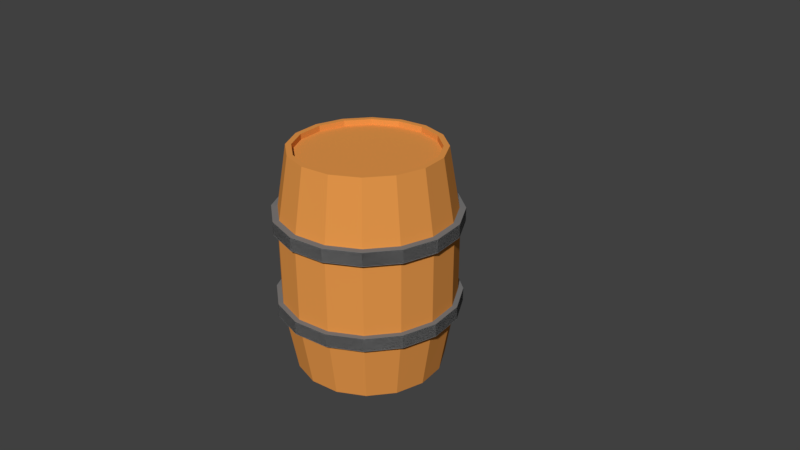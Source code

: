 # Source: barrel_tutorial.blend  (saved by Blender 2.79.0; exported with 4.5.12 LTS)
import bpy
from mathutils import Matrix  # noqa: F401  (used for matrix-valued properties, if any)

bpy.ops.wm.read_factory_settings(use_empty=True)
scene = bpy.context.scene
scene.name = 'Scene'

# ---- collections
col_collection_1 = bpy.data.collections.new('Collection 1'); scene.collection.children.link(col_collection_1)

# ---- materials (node trees are filled in below, after node groups)
mat_wood = bpy.data.materials.new('Wood')
mat_wood.alpha_threshold = 0.0
mat_wood.use_transparent_shadow = False
mat_wood.diffuse_color = (0.8, 0.3145, 0.07068, 1.0)
mat_wood.roughness = 0.5
mat_metal = bpy.data.materials.new('Metal')
mat_metal.alpha_threshold = 0.0
mat_metal.use_transparent_shadow = False
mat_metal.diffuse_color = (0.196, 0.196, 0.196, 1.0)
mat_metal.roughness = 0.5

# ---- material node trees

# ---- world
world_world = bpy.data.worlds.new('World'); scene.world = world_world
world_world.color = (0.05088, 0.05088, 0.05088)
world_world.use_sun_shadow = False
world_world.sun_shadow_jitter_overblur = 0.0
world_world.cycles.sampling_method = 'MANUAL'

# ---- cameras
cam_camera = bpy.data.cameras.new('Camera')
cam_camera.clip_end = 100.0
cam_camera.lens = 35.0
cam_camera.sensor_width = 32.0
cam_camera.sensor_height = 18.0
cam_camera.ortho_scale = 7.314
cam_camera.dof.focus_distance = 0.0
cam_camera.dof.aperture_fstop = 128.0

# ---- meshes
me_cylinder = bpy.data.meshes.new('Cylinder')
me_cylinder.from_pydata([(0.0, 1.0, 1.496), (0.3827, 0.9239, 1.496), (0.7071, 0.7071, 1.496), (0.9239, 0.3827, 1.496), (1.0, -4.371e-08, 1.496), (0.9239, -0.3827, 1.496), (0.7071, -0.7071, 1.496), (0.3827, -0.9239, 1.496), (1.51e-07, -1.0, 1.496), (-0.3827, -0.9239, 1.496), (-0.7071, -0.7071, 1.496), (-0.9239, -0.3827, 1.496), (-1.0, 1.192e-08, 1.496), (-0.9239, 0.3827, 1.496), (-0.7071, 0.7071, 1.496), (-0.3827, 0.9239, 1.496), (0.0, 1.158, 0.5774), (0.443, 1.069, 0.5774), (0.8185, 0.8185, 0.5774), (1.069, 0.443, 0.5774), (1.158, -5.06e-08, 0.5774), (1.069, -0.443, 0.5774), (0.8185, -0.8185, 0.5774), (0.443, -1.069, 0.5774), (1.748e-07, -1.158, 0.5774), (-0.443, -1.069, 0.5774), (-0.8185, -0.8185, 0.5774), (-1.069, -0.443, 0.5774), (-1.158, 1.38e-08, 0.5774), (-1.069, 0.443, 0.5774), (-0.8185, 0.8185, 0.5774), (-0.443, 1.069, 0.5774), (0.0, 0.9245, 1.496), (0.3538, 0.8541, 1.496), (0.6537, 0.6537, 1.496), (0.8541, 0.3538, 1.496), (0.9245, -4.041e-08, 1.496), (0.8541, -0.3538, 1.496), (0.6537, -0.6537, 1.496), (0.3538, -0.8541, 1.496), (1.396e-07, -0.9245, 1.496), (-0.3538, -0.8541, 1.496), (-0.6537, -0.6537, 1.496), (-0.8541, -0.3538, 1.496), (-0.9245, 1.102e-08, 1.496), (-0.8541, 0.3538, 1.496), (-0.6537, 0.6537, 1.496), (-0.3538, 0.8541, 1.496), (0.0, 0.9245, 1.42), (0.3538, 0.8541, 1.42), (0.6537, 0.6537, 1.42), (0.8541, 0.3538, 1.42), (0.9245, -4.041e-08, 1.42), (0.8541, -0.3538, 1.42), (0.6537, -0.6537, 1.42), (0.3538, -0.8541, 1.42), (1.396e-07, -0.9245, 1.42), (-0.3538, -0.8541, 1.42), (-0.6537, -0.6537, 1.42), (-0.8541, -0.3538, 1.42), (-0.9245, 1.102e-08, 1.42), (-0.8541, 0.3538, 1.42), (-0.6537, 0.6537, 1.42), (-0.3538, 0.8541, 1.42), (0.0, 1.223, -0.6672), (0.0, 1.223, -0.4892), (0.4682, 1.13, -0.6672), (0.4682, 1.13, -0.4892), (0.8651, 0.8651, -0.6672), (0.8651, 0.8651, -0.4892), (1.13, 0.4682, -0.6672), (1.13, 0.4682, -0.4892), (1.223, -5.348e-08, -0.6672), (1.223, -5.348e-08, -0.4892), (1.13, -0.4682, -0.6672), (1.13, -0.4682, -0.4892), (0.8651, -0.8651, -0.6672), (0.8651, -0.8651, -0.4892), (0.4682, -1.13, -0.6672), (0.4682, -1.13, -0.4892), (1.847e-07, -1.223, -0.6672), (1.847e-07, -1.223, -0.4892), (-0.4682, -1.13, -0.6672), (-0.4682, -1.13, -0.4892), (-0.8651, -0.8651, -0.6672), (-0.8651, -0.8651, -0.4892), (-1.13, -0.4682, -0.6672), (-1.13, -0.4682, -0.4892), (-1.223, 1.459e-08, -0.6672), (-1.223, 1.459e-08, -0.4892), (-1.13, 0.4682, -0.6672), (-1.13, 0.4682, -0.4892), (-0.8651, 0.8651, -0.6672), (-0.8651, 0.8651, -0.4892), (-0.4682, 1.13, -0.6672), (-0.4682, 1.13, -0.4892), (0.0, 1.223, 0.4948), (0.0, 1.223, 0.6728), (0.4682, 1.13, 0.4948), (0.4682, 1.13, 0.6728), (0.8651, 0.8651, 0.4948), (0.8651, 0.8651, 0.6728), (1.13, 0.4682, 0.4948), (1.13, 0.4682, 0.6728), (1.223, -5.348e-08, 0.4948), (1.223, -5.348e-08, 0.6728), (1.13, -0.4682, 0.4948), (1.13, -0.4682, 0.6728), (0.8651, -0.8651, 0.4948), (0.8651, -0.8651, 0.6728), (0.4682, -1.13, 0.4948), (0.4682, -1.13, 0.6728), (1.847e-07, -1.223, 0.4948), (1.847e-07, -1.223, 0.6728), (-0.4682, -1.13, 0.4948), (-0.4682, -1.13, 0.6728), (-0.8651, -0.8651, 0.4948), (-0.8651, -0.8651, 0.6728), (-1.13, -0.4682, 0.4948), (-1.13, -0.4682, 0.6728), (-1.223, 1.459e-08, 0.4948), (-1.223, 1.459e-08, 0.6728), (-1.13, 0.4682, 0.4948), (-1.13, 0.4682, 0.6728), (-0.8651, 0.8651, 0.4948), (-0.8651, 0.8651, 0.6728), (-0.4682, 1.13, 0.4948), (-0.4682, 1.13, 0.6728), (0.0, 1.0, -1.496), (0.3827, 0.9239, -1.496), (0.7071, 0.7071, -1.496), (0.9239, 0.3827, -1.496), (1.0, -4.371e-08, -1.496), (0.9239, -0.3827, -1.496), (0.7071, -0.7071, -1.496), (0.3827, -0.9239, -1.496), (1.51e-07, -1.0, -1.496), (-0.3827, -0.9239, -1.496), (-0.7071, -0.7071, -1.496), (-0.9239, -0.3827, -1.496), (-1.0, 1.192e-08, -1.496), (-0.9239, 0.3827, -1.496), (-0.7071, 0.7071, -1.496), (-0.3827, 0.9239, -1.496), (0.0, 1.158, -0.5774), (0.443, 1.069, -0.5774), (0.8185, 0.8185, -0.5774), (1.069, 0.443, -0.5774), (1.158, -5.06e-08, -0.5774), (1.069, -0.443, -0.5774), (0.8185, -0.8185, -0.5774), (0.443, -1.069, -0.5774), (1.748e-07, -1.158, -0.5774), (-0.443, -1.069, -0.5774), (-0.8185, -0.8185, -0.5774), (-1.069, -0.443, -0.5774), (-1.158, 1.38e-08, -0.5774), (-1.069, 0.443, -0.5774), (-0.8185, 0.8185, -0.5774), (-0.443, 1.069, -0.5774), (0.0, 1.158, 0.0), (0.443, 1.069, 0.0), (0.8185, 0.8185, 0.0), (1.069, 0.443, 0.0), (1.158, -5.06e-08, 0.0), (1.069, -0.443, 0.0), (0.8185, -0.8185, 0.0), (0.443, -1.069, 0.0), (1.748e-07, -1.158, 0.0), (-0.443, -1.069, 0.0), (-0.8185, -0.8185, 0.0), (-1.069, -0.443, 0.0), (-1.158, 1.38e-08, 0.0), (-1.069, 0.443, 0.0), (-0.8185, 0.8185, 0.0), (-0.443, 1.069, 0.0), (0.0, 0.9245, -1.496), (0.3538, 0.8541, -1.496), (0.6537, 0.6537, -1.496), (0.8541, 0.3538, -1.496), (0.9245, -4.041e-08, -1.496), (0.8541, -0.3538, -1.496), (0.6537, -0.6537, -1.496), (0.3538, -0.8541, -1.496), (1.396e-07, -0.9245, -1.496), (-0.3538, -0.8541, -1.496), (-0.6537, -0.6537, -1.496), (-0.8541, -0.3538, -1.496), (-0.9245, 1.102e-08, -1.496), (-0.8541, 0.3538, -1.496), (-0.6537, 0.6537, -1.496), (-0.3538, 0.8541, -1.496), (0.0, 0.9245, -1.42), (0.3538, 0.8541, -1.42), (0.6537, 0.6537, -1.42), (0.8541, 0.3538, -1.42), (0.9245, -4.041e-08, -1.42), (0.8541, -0.3538, -1.42), (0.6537, -0.6537, -1.42), (0.3538, -0.8541, -1.42), (1.396e-07, -0.9245, -1.42), (-0.3538, -0.8541, -1.42), (-0.6537, -0.6537, -1.42), (-0.8541, -0.3538, -1.42), (-0.9245, 1.102e-08, -1.42), (-0.8541, 0.3538, -1.42), (-0.6537, 0.6537, -1.42), (-0.3538, 0.8541, -1.42), (0.0, 1.223, 0.6672), (0.0, 1.223, 0.4892), (0.4682, 1.13, 0.6672), (0.4682, 1.13, 0.4892), (0.8651, 0.8651, 0.6672), (0.8651, 0.8651, 0.4892), (1.13, 0.4682, 0.6672), (1.13, 0.4682, 0.4892), (1.223, -5.348e-08, 0.6672), (1.223, -5.348e-08, 0.4892), (1.13, -0.4682, 0.6672), (1.13, -0.4682, 0.4892), (0.8651, -0.8651, 0.6672), (0.8651, -0.8651, 0.4892), (0.4682, -1.13, 0.6672), (0.4682, -1.13, 0.4892), (1.847e-07, -1.223, 0.6672), (1.847e-07, -1.223, 0.4892), (-0.4682, -1.13, 0.6672), (-0.4682, -1.13, 0.4892), (-0.8651, -0.8651, 0.6672), (-0.8651, -0.8651, 0.4892), (-1.13, -0.4682, 0.6672), (-1.13, -0.4682, 0.4892), (-1.223, 1.459e-08, 0.6672), (-1.223, 1.459e-08, 0.4892), (-1.13, 0.4682, 0.6672), (-1.13, 0.4682, 0.4892), (-0.8651, 0.8651, 0.6672), (-0.8651, 0.8651, 0.4892), (-0.4682, 1.13, 0.6672), (-0.4682, 1.13, 0.4892), (0.0, 1.223, -0.4948), (0.0, 1.223, -0.6728), (0.4682, 1.13, -0.4948), (0.4682, 1.13, -0.6728), (0.8651, 0.8651, -0.4948), (0.8651, 0.8651, -0.6728), (1.13, 0.4682, -0.4948), (1.13, 0.4682, -0.6728), (1.223, -5.348e-08, -0.4948), (1.223, -5.348e-08, -0.6728), (1.13, -0.4682, -0.4948), (1.13, -0.4682, -0.6728), (0.8651, -0.8651, -0.4948), (0.8651, -0.8651, -0.6728), (0.4682, -1.13, -0.4948), (0.4682, -1.13, -0.6728), (1.847e-07, -1.223, -0.4948), (1.847e-07, -1.223, -0.6728), (-0.4682, -1.13, -0.4948), (-0.4682, -1.13, -0.6728), (-0.8651, -0.8651, -0.4948), (-0.8651, -0.8651, -0.6728), (-1.13, -0.4682, -0.4948), (-1.13, -0.4682, -0.6728), (-1.223, 1.459e-08, -0.4948), (-1.223, 1.459e-08, -0.6728), (-1.13, 0.4682, -0.4948), (-1.13, 0.4682, -0.6728), (-0.8651, 0.8651, -0.4948), (-0.8651, 0.8651, -0.6728), (-0.4682, 1.13, -0.4948), (-0.4682, 1.13, -0.6728)], [], [(16, 0, 1, 17), (17, 1, 2, 18), (18, 2, 3, 19), (19, 3, 4, 20), (20, 4, 5, 21), (21, 5, 6, 22), (22, 6, 7, 23), (23, 7, 8, 24), (24, 8, 9, 25), (25, 9, 10, 26), (26, 10, 11, 27), (27, 11, 12, 28), (28, 12, 13, 29), (29, 13, 14, 30), (6, 5, 37, 38), (30, 14, 15, 31), (31, 15, 0, 16), (175, 31, 16, 160), (174, 30, 31, 175), (173, 29, 30, 174), (172, 28, 29, 173), (171, 27, 28, 172), (170, 26, 27, 171), (169, 25, 26, 170), (168, 24, 25, 169), (167, 23, 24, 168), (166, 22, 23, 167), (165, 21, 22, 166), (164, 20, 21, 165), (163, 19, 20, 164), (162, 18, 19, 163), (161, 17, 18, 162), (160, 16, 17, 161), (33, 32, 48, 49), (14, 13, 45, 46), (7, 6, 38, 39), (1, 0, 32, 33), (15, 14, 46, 47), (8, 7, 39, 40), (0, 15, 47, 32), (9, 8, 40, 41), (2, 1, 33, 34), (10, 9, 41, 42), (3, 2, 34, 35), (11, 10, 42, 43), (4, 3, 35, 36), (12, 11, 43, 44), (5, 4, 36, 37), (13, 12, 44, 45), (49, 48, 63, 62, 61, 60, 59, 58, 57, 56, 55, 54, 53, 52, 51, 50), (32, 47, 63, 48), (41, 40, 56, 57), (34, 33, 49, 50), (42, 41, 57, 58), (35, 34, 50, 51), (43, 42, 58, 59), (36, 35, 51, 52), (44, 43, 59, 60), (37, 36, 52, 53), (45, 44, 60, 61), (38, 37, 53, 54), (46, 45, 61, 62), (39, 38, 54, 55), (47, 46, 62, 63), (40, 39, 55, 56), (64, 65, 67, 66), (66, 67, 69, 68), (68, 69, 71, 70), (70, 71, 73, 72), (72, 73, 75, 74), (74, 75, 77, 76), (76, 77, 79, 78), (78, 79, 81, 80), (80, 81, 83, 82), (82, 83, 85, 84), (84, 85, 87, 86), (86, 87, 89, 88), (88, 89, 91, 90), (90, 91, 93, 92), (67, 65, 95, 93, 91, 89, 87, 85, 83, 81, 79, 77, 75, 73, 71, 69), (92, 93, 95, 94), (94, 95, 65, 64), (64, 66, 68, 70, 72, 74, 76, 78, 80, 82, 84, 86, 88, 90, 92, 94), (96, 97, 99, 98), (98, 99, 101, 100), (100, 101, 103, 102), (102, 103, 105, 104), (104, 105, 107, 106), (106, 107, 109, 108), (108, 109, 111, 110), (110, 111, 113, 112), (112, 113, 115, 114), (114, 115, 117, 116), (116, 117, 119, 118), (118, 119, 121, 120), (120, 121, 123, 122), (122, 123, 125, 124), (99, 97, 127, 125, 123, 121, 119, 117, 115, 113, 111, 109, 107, 105, 103, 101), (124, 125, 127, 126), (126, 127, 97, 96), (96, 98, 100, 102, 104, 106, 108, 110, 112, 114, 116, 118, 120, 122, 124, 126), (144, 145, 129, 128), (145, 146, 130, 129), (146, 147, 131, 130), (147, 148, 132, 131), (148, 149, 133, 132), (149, 150, 134, 133), (150, 151, 135, 134), (151, 152, 136, 135), (152, 153, 137, 136), (153, 154, 138, 137), (154, 155, 139, 138), (155, 156, 140, 139), (156, 157, 141, 140), (157, 158, 142, 141), (134, 182, 181, 133), (158, 159, 143, 142), (159, 144, 128, 143), (175, 160, 144, 159), (174, 175, 159, 158), (173, 174, 158, 157), (172, 173, 157, 156), (171, 172, 156, 155), (170, 171, 155, 154), (169, 170, 154, 153), (168, 169, 153, 152), (167, 168, 152, 151), (166, 167, 151, 150), (165, 166, 150, 149), (164, 165, 149, 148), (163, 164, 148, 147), (162, 163, 147, 146), (161, 162, 146, 145), (160, 161, 145, 144), (177, 193, 192, 176), (142, 190, 189, 141), (135, 183, 182, 134), (129, 177, 176, 128), (143, 191, 190, 142), (136, 184, 183, 135), (128, 176, 191, 143), (137, 185, 184, 136), (130, 178, 177, 129), (138, 186, 185, 137), (131, 179, 178, 130), (139, 187, 186, 138), (132, 180, 179, 131), (140, 188, 187, 139), (133, 181, 180, 132), (141, 189, 188, 140), (193, 194, 195, 196, 197, 198, 199, 200, 201, 202, 203, 204, 205, 206, 207, 192), (176, 192, 207, 191), (185, 201, 200, 184), (178, 194, 193, 177), (186, 202, 201, 185), (179, 195, 194, 178), (187, 203, 202, 186), (180, 196, 195, 179), (188, 204, 203, 187), (181, 197, 196, 180), (189, 205, 204, 188), (182, 198, 197, 181), (190, 206, 205, 189), (183, 199, 198, 182), (191, 207, 206, 190), (184, 200, 199, 183), (208, 210, 211, 209), (210, 212, 213, 211), (212, 214, 215, 213), (214, 216, 217, 215), (216, 218, 219, 217), (218, 220, 221, 219), (220, 222, 223, 221), (222, 224, 225, 223), (224, 226, 227, 225), (226, 228, 229, 227), (228, 230, 231, 229), (230, 232, 233, 231), (232, 234, 235, 233), (234, 236, 237, 235), (211, 213, 215, 217, 219, 221, 223, 225, 227, 229, 231, 233, 235, 237, 239, 209), (236, 238, 239, 237), (238, 208, 209, 239), (208, 238, 236, 234, 232, 230, 228, 226, 224, 222, 220, 218, 216, 214, 212, 210), (240, 242, 243, 241), (242, 244, 245, 243), (244, 246, 247, 245), (246, 248, 249, 247), (248, 250, 251, 249), (250, 252, 253, 251), (252, 254, 255, 253), (254, 256, 257, 255), (256, 258, 259, 257), (258, 260, 261, 259), (260, 262, 263, 261), (262, 264, 265, 263), (264, 266, 267, 265), (266, 268, 269, 267), (243, 245, 247, 249, 251, 253, 255, 257, 259, 261, 263, 265, 267, 269, 271, 241), (268, 270, 271, 269), (270, 240, 241, 271), (240, 270, 268, 266, 264, 262, 260, 258, 256, 254, 252, 250, 248, 246, 244, 242)])
me_cylinder.polygons.foreach_set('material_index', [0, 0, 0, 0, 0, 0, 0, 0, 0, 0, 0, 0, 0, 0, 0, 0, 0, 0, 0, 0, 0, 0, 0, 0, 0, 0, 0, 0, 0, 0, 0, 0, 0, 0, 0, 0, 0, 0, 0, 0, 0, 0, 0, 0, 0, 0, 0, 0, 0, 0, 0, 0, 0, 0, 0, 0, 0, 0, 0, 0, 0, 0, 0, 0, 0, 1, 1, 1, 1, 1, 1, 1, 1, 1, 1, 1, 1, 1, 1, 1, 1, 1, 1, 1, 1, 1, 1, 1, 1, 1, 1, 1, 1, 1, 1, 1, 1, 1, 1, 1, 1, 0, 0, 0, 0, 0, 0, 0, 0, 0, 0, 0, 0, 0, 0, 0, 0, 0, 0, 0, 0, 0, 0, 0, 0, 0, 0, 0, 0, 0, 0, 0, 0, 0, 0, 0, 0, 0, 0, 0, 0, 0, 0, 0, 0, 0, 0, 0, 0, 0, 0, 0, 0, 0, 0, 0, 0, 0, 0, 0, 0, 0, 0, 0, 0, 0, 1, 1, 1, 1, 1, 1, 1, 1, 1, 1, 1, 1, 1, 1, 1, 1, 1, 1, 1, 1, 1, 1, 1, 1, 1, 1, 1, 1, 1, 1, 1, 1, 1, 1, 1, 1])
_uv = me_cylinder.uv_layers.new(name='UVMap')
_uv.uv.foreach_set('vector', [0.1471, 0.9959, 0.0001288, 0.9704, 0.009356, 0.9085, 0.1531, 0.9263, 0.1531, 0.9263, 0.009356, 0.9085, 0.0163, 0.8468, 0.1574, 0.8599, 0.1574, 0.8599, 0.0163, 0.8468, 0.02174, 0.7855, 0.1607, 0.7956, 0.1607, 0.7956, 0.02174, 0.7855, 0.02615, 0.7247, 0.1634, 0.7326, 0.1634, 0.7326, 0.02615, 0.7247, 0.02986, 0.6642, 0.1656, 0.6708, 0.1656, 0.6708, 0.02986, 0.6642, 0.03306, 0.6041, 0.1676, 0.6097, 0.1676, 0.6097, 0.03306, 0.6041, 0.03588, 0.5445, 0.1693, 0.5493, 0.1693, 0.5493, 0.03588, 0.5445, 0.03836, 0.4852, 0.1709, 0.4894, 0.1709, 0.4894, 0.03836, 0.4852, 0.04053, 0.4263, 0.1723, 0.4298, 0.1723, 0.4298, 0.04053, 0.4263, 0.04233, 0.3678, 0.1735, 0.3704, 0.1735, 0.3704, 0.04233, 0.3678, 0.04367, 0.3096, 0.1744, 0.3111, 0.1744, 0.3111, 0.04367, 0.3096, 0.04437, 0.2517, 0.175, 0.2516, 0.175, 0.2516, 0.04437, 0.2517, 0.04417, 0.194, 0.175, 0.1916, 0.175, 0.1916, 0.04417, 0.194, 0.04266, 0.1365, 0.1743, 0.1307, 0.7517, 0.3698, 0.7721, 0.4251, 0.761, 0.4268, 0.7422, 0.3756, 0.1743, 0.1307, 0.04266, 0.1365, 0.03921, 0.07916, 0.1723, 0.06804, 0.1723, 0.06804, 0.03921, 0.07916, 0.03285, 0.02226, 0.1683, 0.002595, 0.2546, 0.06717, 0.1723, 0.06804, 0.1683, 0.002595, 0.2557, 0.0001288, 0.2535, 0.1308, 0.1743, 0.1307, 0.1723, 0.06804, 0.2546, 0.06717, 0.2524, 0.1923, 0.175, 0.1916, 0.1743, 0.1307, 0.2535, 0.1308, 0.2514, 0.2527, 0.175, 0.2516, 0.175, 0.1916, 0.2524, 0.1923, 0.2503, 0.3124, 0.1744, 0.3111, 0.175, 0.2516, 0.2514, 0.2527, 0.2493, 0.372, 0.1735, 0.3704, 0.1744, 0.3111, 0.2503, 0.3124, 0.2483, 0.4315, 0.1723, 0.4298, 0.1735, 0.3704, 0.2493, 0.372, 0.2472, 0.4912, 0.1709, 0.4894, 0.1723, 0.4298, 0.2483, 0.4315, 0.2462, 0.5513, 0.1693, 0.5493, 0.1709, 0.4894, 0.2472, 0.4912, 0.2452, 0.6118, 0.1676, 0.6097, 0.1693, 0.5493, 0.2462, 0.5513, 0.2441, 0.6731, 0.1656, 0.6708, 0.1676, 0.6097, 0.2452, 0.6118, 0.243, 0.7352, 0.1634, 0.7326, 0.1656, 0.6708, 0.2441, 0.6731, 0.2419, 0.7985, 0.1607, 0.7956, 0.1634, 0.7326, 0.243, 0.7352, 0.2408, 0.8634, 0.1574, 0.8599, 0.1607, 0.7956, 0.2419, 0.7985, 0.2397, 0.9304, 0.1531, 0.9263, 0.1574, 0.8599, 0.2408, 0.8634, 0.2385, 0.9999, 0.1471, 0.9959, 0.1531, 0.9263, 0.2397, 0.9304, 0.6538, 0.5964, 0.5996, 0.5968, 0.6016, 0.5857, 0.6512, 0.5855, 0.5007, 0.5425, 0.4779, 0.487, 0.4891, 0.4849, 0.5102, 0.5364, 0.7111, 0.3274, 0.7517, 0.3698, 0.7422, 0.3756, 0.7047, 0.3365, 0.656, 0.6072, 0.5973, 0.6077, 0.5996, 0.5968, 0.6538, 0.5964, 0.5428, 0.5849, 0.5007, 0.5425, 0.5102, 0.5364, 0.5491, 0.5756, 0.6569, 0.3047, 0.7111, 0.3274, 0.7047, 0.3365, 0.6546, 0.3156, 0.5973, 0.6077, 0.5428, 0.5849, 0.5491, 0.5756, 0.5996, 0.5968, 0.5978, 0.3051, 0.6569, 0.3047, 0.6546, 0.3156, 0.6, 0.3161, 0.7095, 0.5833, 0.656, 0.6072, 0.6538, 0.5964, 0.7031, 0.5742, 0.5429, 0.3284, 0.5978, 0.3051, 0.6, 0.3161, 0.5492, 0.3378, 0.7493, 0.5399, 0.7095, 0.5833, 0.7031, 0.5742, 0.7399, 0.534, 0.5008, 0.3711, 0.5429, 0.3284, 0.5492, 0.3378, 0.5102, 0.3774, 0.7704, 0.4845, 0.7493, 0.5399, 0.7399, 0.534, 0.7594, 0.4822, 0.4779, 0.4268, 0.5008, 0.3711, 0.5102, 0.3774, 0.4891, 0.4291, 0.7721, 0.4251, 0.7704, 0.4845, 0.7594, 0.4822, 0.761, 0.4268, 0.4779, 0.487, 0.4779, 0.4268, 0.4891, 0.4291, 0.4891, 0.4849, 0.6512, 0.5855, 0.6016, 0.5857, 0.5554, 0.5661, 0.5197, 0.5299, 0.5004, 0.4825, 0.5004, 0.4312, 0.5199, 0.3836, 0.5558, 0.3472, 0.6025, 0.3272, 0.6527, 0.3267, 0.6985, 0.3459, 0.7328, 0.3817, 0.7498, 0.4287, 0.748, 0.4801, 0.7301, 0.5282, 0.6964, 0.5652, 0.5996, 0.5968, 0.5491, 0.5756, 0.5554, 0.5661, 0.6016, 0.5857, 0.6, 0.3161, 0.6546, 0.3156, 0.6527, 0.3267, 0.6025, 0.3272, 0.7031, 0.5742, 0.6538, 0.5964, 0.6512, 0.5855, 0.6964, 0.5652, 0.5492, 0.3378, 0.6, 0.3161, 0.6025, 0.3272, 0.5558, 0.3472, 0.7399, 0.534, 0.7031, 0.5742, 0.6964, 0.5652, 0.7301, 0.5282, 0.5102, 0.3774, 0.5492, 0.3378, 0.5558, 0.3472, 0.5199, 0.3836, 0.7594, 0.4822, 0.7399, 0.534, 0.7301, 0.5282, 0.748, 0.4801, 0.4891, 0.4291, 0.5102, 0.3774, 0.5199, 0.3836, 0.5004, 0.4312, 0.761, 0.4268, 0.7594, 0.4822, 0.748, 0.4801, 0.7498, 0.4287, 0.4891, 0.4849, 0.4891, 0.4291, 0.5004, 0.4312, 0.5004, 0.4825, 0.7422, 0.3756, 0.761, 0.4268, 0.7498, 0.4287, 0.7328, 0.3817, 0.5102, 0.5364, 0.4891, 0.4849, 0.5004, 0.4825, 0.5197, 0.5299, 0.7047, 0.3365, 0.7422, 0.3756, 0.7328, 0.3817, 0.6985, 0.3459, 0.5491, 0.5756, 0.5102, 0.5364, 0.5197, 0.5299, 0.5554, 0.5661, 0.6546, 0.3156, 0.7047, 0.3365, 0.6985, 0.3459, 0.6527, 0.3267, 0.0, 0.0, 0.0, 0.0, 0.0, 0.0, 0.0, 0.0, 0.0, 0.0, 0.0, 0.0, 0.0, 0.0, 0.0, 0.0, 0.0, 0.0, 0.0, 0.0, 0.0, 0.0, 0.0, 0.0, 0.0, 0.0, 0.0, 0.0, 0.0, 0.0, 0.0, 0.0, 0.0, 0.0, 0.0, 0.0, 0.0, 0.0, 0.0, 0.0, 0.0, 0.0, 0.0, 0.0, 0.0, 0.0, 0.0, 0.0, 0.0, 0.0, 0.0, 0.0, 0.0, 0.0, 0.0, 0.0, 0.0, 0.0, 0.0, 0.0, 0.0, 0.0, 0.0, 0.0, 0.0, 0.0, 0.0, 0.0, 0.0, 0.0, 0.0, 0.0, 0.0, 0.0, 0.0, 0.0, 0.0, 0.0, 0.0, 0.0, 0.0, 0.0, 0.0, 0.0, 0.0, 0.0, 0.0, 0.0, 0.0, 0.0, 0.0, 0.0, 0.0, 0.0, 0.0, 0.0, 0.0, 0.0, 0.0, 0.0, 0.0, 0.0, 0.0, 0.0, 0.0, 0.0, 0.0, 0.0, 0.0, 0.0, 0.0, 0.0, 0.0, 0.0, 0.0, 0.0, 0.0, 0.0, 0.0, 0.0, 0.0, 0.0, 0.0, 0.0, 0.0, 0.0, 0.0, 0.0, 0.0, 0.0, 0.0, 0.0, 0.0, 0.0, 0.0, 0.0, 0.0, 0.0, 0.0, 0.0, 0.0, 0.0, 0.0, 0.0, 0.0, 0.0, 0.0, 0.0, 0.0, 0.0, 0.0, 0.0, 0.0, 0.0, 0.0, 0.0, 0.0, 0.0, 0.0, 0.0, 0.0, 0.0, 0.0, 0.0, 0.0, 0.0, 0.0, 0.0, 0.0, 0.0, 0.0, 0.0, 0.0, 0.0, 0.0, 0.0, 0.0, 0.0, 0.0, 0.0, 0.0, 0.0, 0.0, 0.0, 0.0, 0.0, 0.0, 0.0, 0.0, 0.0, 0.0, 0.0, 0.0, 0.0, 0.0, 0.0, 0.0, 0.0, 0.0, 0.0, 0.0, 0.0, 0.0, 0.0, 0.0, 0.0, 0.0, 0.0, 0.0, 0.0, 0.0, 0.0, 0.0, 0.0, 0.0, 0.0, 0.0, 0.0, 0.0, 0.0, 0.0, 0.0, 0.0, 0.0, 0.0, 0.0, 0.0, 0.0, 0.0, 0.0, 0.0, 0.0, 0.0, 0.0, 0.0, 0.0, 0.0, 0.0, 0.0, 0.0, 0.0, 0.0, 0.0, 0.0, 0.0, 0.0, 0.0, 0.0, 0.0, 0.0, 0.0, 0.0, 0.0, 0.0, 0.0, 0.0, 0.0, 0.0, 0.0, 0.0, 0.0, 0.0, 0.0, 0.0, 0.0, 0.0, 0.0, 0.0, 0.0, 0.0, 0.0, 0.0, 0.0, 0.0, 0.0, 0.0, 0.0, 0.0, 0.0, 0.0, 0.0, 0.0, 0.0, 0.0, 0.0, 0.0, 0.0, 0.0, 0.0, 0.0, 0.0, 0.0, 0.0, 0.0, 0.0, 0.0, 0.0, 0.0, 0.0, 0.0, 0.0, 0.0, 0.0, 0.0, 0.0, 0.0, 0.0, 0.0, 0.0, 0.0, 0.0, 0.0, 0.0, 0.0, 0.0, 0.0, 0.0, 0.0, 0.0, 0.0, 0.0, 0.0, 0.0, 0.0, 0.0, 0.0, 0.0, 0.0, 0.0, 0.0, 0.0, 0.0, 0.0, 0.0, 0.0, 0.0, 0.0, 0.0, 0.0, 0.0, 0.0, 0.0, 0.0, 0.0, 0.0, 0.0, 0.0, 0.0, 0.0, 0.0, 0.0, 0.0, 0.0, 0.0, 0.0, 0.0, 0.0, 0.0, 0.0, 0.0, 0.0, 0.0, 0.0, 0.0, 0.0, 0.0, 0.0, 0.0, 0.0, 0.0, 0.0, 0.0, 0.0, 0.0, 0.0, 0.0, 0.0, 0.0, 0.0, 0.0, 0.0, 0.0, 0.0, 0.0, 0.33, 0.9991, 0.3263, 0.9293, 0.4706, 0.9165, 0.4777, 0.9786, 0.3263, 0.9293, 0.3243, 0.8628, 0.4658, 0.8546, 0.4706, 0.9165, 0.3243, 0.8628, 0.3232, 0.7984, 0.4625, 0.7932, 0.4658, 0.8546, 0.3232, 0.7984, 0.3227, 0.7354, 0.4601, 0.7321, 0.4625, 0.7932, 0.3227, 0.7354, 0.3226, 0.6735, 0.4585, 0.6716, 0.4601, 0.7321, 0.3226, 0.6735, 0.3228, 0.6124, 0.4574, 0.6114, 0.4585, 0.6716, 0.3228, 0.6124, 0.3231, 0.552, 0.4566, 0.5517, 0.4574, 0.6114, 0.3231, 0.552, 0.3236, 0.492, 0.4562, 0.4924, 0.4566, 0.5517, 0.3236, 0.492, 0.3243, 0.4324, 0.4561, 0.4335, 0.4562, 0.4924, 0.3243, 0.4324, 0.3251, 0.373, 0.4563, 0.375, 0.4561, 0.4335, 0.3251, 0.373, 0.3263, 0.3137, 0.457, 0.3167, 0.4563, 0.375, 0.3263, 0.3137, 0.3277, 0.2542, 0.4583, 0.2588, 0.457, 0.3167, 0.3277, 0.2542, 0.3298, 0.1943, 0.4604, 0.2012, 0.4583, 0.2588, 0.3298, 0.1943, 0.3326, 0.1334, 0.4639, 0.1438, 0.4604, 0.2012, 0.7486, 0.2364, 0.739, 0.2305, 0.7591, 0.1784, 0.7702, 0.1805, 0.3326, 0.1334, 0.3368, 0.07087, 0.4694, 0.08658, 0.4639, 0.1438, 0.3368, 0.07087, 0.343, 0.005609, 0.4777, 0.02994, 0.4694, 0.08658, 0.2546, 0.06717, 0.2557, 0.0001288, 0.343, 0.005609, 0.3368, 0.07087, 0.2535, 0.1308, 0.2546, 0.06717, 0.3368, 0.07087, 0.3326, 0.1334, 0.2524, 0.1923, 0.2535, 0.1308, 0.3326, 0.1334, 0.3298, 0.1943, 0.2514, 0.2527, 0.2524, 0.1923, 0.3298, 0.1943, 0.3277, 0.2542, 0.2503, 0.3124, 0.2514, 0.2527, 0.3277, 0.2542, 0.3263, 0.3137, 0.2493, 0.372, 0.2503, 0.3124, 0.3263, 0.3137, 0.3251, 0.373, 0.2483, 0.4315, 0.2493, 0.372, 0.3251, 0.373, 0.3243, 0.4324, 0.2472, 0.4912, 0.2483, 0.4315, 0.3243, 0.4324, 0.3236, 0.492, 0.2462, 0.5513, 0.2472, 0.4912, 0.3236, 0.492, 0.3231, 0.552, 0.2452, 0.6118, 0.2462, 0.5513, 0.3231, 0.552, 0.3228, 0.6124, 0.2441, 0.6731, 0.2452, 0.6118, 0.3228, 0.6124, 0.3226, 0.6735, 0.243, 0.7352, 0.2441, 0.6731, 0.3226, 0.6735, 0.3227, 0.7354, 0.2419, 0.7985, 0.243, 0.7352, 0.3227, 0.7354, 0.3232, 0.7984, 0.2408, 0.8634, 0.2419, 0.7985, 0.3232, 0.7984, 0.3243, 0.8628, 0.2397, 0.9304, 0.2408, 0.8634, 0.3243, 0.8628, 0.3263, 0.9293, 0.2385, 0.9999, 0.2397, 0.9304, 0.3263, 0.9293, 0.33, 0.9991, 0.6532, 0.01103, 0.6508, 0.02199, 0.6012, 0.02289, 0.5989, 0.01183, 0.5005, 0.06784, 0.5101, 0.07393, 0.4891, 0.1256, 0.4779, 0.1235, 0.7079, 0.2798, 0.7013, 0.2707, 0.739, 0.2305, 0.7486, 0.2364, 0.6552, 0.0001288, 0.6532, 0.01103, 0.5989, 0.01183, 0.5964, 0.0009675, 0.5422, 0.02494, 0.5488, 0.03409, 0.5101, 0.07393, 0.5005, 0.06784, 0.6538, 0.3038, 0.6513, 0.2929, 0.7013, 0.2707, 0.7079, 0.2798, 0.5964, 0.0009675, 0.5989, 0.01183, 0.5488, 0.03409, 0.5422, 0.02494, 0.595, 0.3044, 0.597, 0.2935, 0.6513, 0.2929, 0.6538, 0.3038, 0.7092, 0.02287, 0.703, 0.03205, 0.6532, 0.01103, 0.6552, 0.0001288, 0.5409, 0.2816, 0.5471, 0.2724, 0.597, 0.2935, 0.595, 0.3044, 0.7498, 0.06537, 0.7405, 0.07141, 0.703, 0.03205, 0.7092, 0.02287, 0.5003, 0.2389, 0.5096, 0.2328, 0.5471, 0.2724, 0.5409, 0.2816, 0.7711, 0.1207, 0.7601, 0.1228, 0.7405, 0.07141, 0.7498, 0.06537, 0.4779, 0.1836, 0.489, 0.1814, 0.5096, 0.2328, 0.5003, 0.2389, 0.7702, 0.1805, 0.7591, 0.1784, 0.7601, 0.1228, 0.7711, 0.1207, 0.4779, 0.1235, 0.4891, 0.1256, 0.489, 0.1814, 0.4779, 0.1836, 0.6508, 0.02199, 0.6964, 0.04117, 0.7308, 0.07728, 0.7488, 0.1246, 0.7478, 0.1761, 0.7294, 0.2242, 0.6948, 0.2614, 0.6491, 0.2819, 0.5994, 0.2825, 0.5537, 0.2633, 0.5193, 0.2268, 0.5004, 0.1794, 0.5004, 0.128, 0.5197, 0.08036, 0.5552, 0.04356, 0.6012, 0.02289, 0.5989, 0.01183, 0.6012, 0.02289, 0.5552, 0.04356, 0.5488, 0.03409, 0.597, 0.2935, 0.5994, 0.2825, 0.6491, 0.2819, 0.6513, 0.2929, 0.703, 0.03205, 0.6964, 0.04117, 0.6508, 0.02199, 0.6532, 0.01103, 0.5471, 0.2724, 0.5537, 0.2633, 0.5994, 0.2825, 0.597, 0.2935, 0.7405, 0.07141, 0.7308, 0.07728, 0.6964, 0.04117, 0.703, 0.03205, 0.5096, 0.2328, 0.5193, 0.2268, 0.5537, 0.2633, 0.5471, 0.2724, 0.7601, 0.1228, 0.7488, 0.1246, 0.7308, 0.07728, 0.7405, 0.07141, 0.489, 0.1814, 0.5004, 0.1794, 0.5193, 0.2268, 0.5096, 0.2328, 0.7591, 0.1784, 0.7478, 0.1761, 0.7488, 0.1246, 0.7601, 0.1228, 0.4891, 0.1256, 0.5004, 0.128, 0.5004, 0.1794, 0.489, 0.1814, 0.739, 0.2305, 0.7294, 0.2242, 0.7478, 0.1761, 0.7591, 0.1784, 0.5101, 0.07393, 0.5197, 0.08036, 0.5004, 0.128, 0.4891, 0.1256, 0.7013, 0.2707, 0.6948, 0.2614, 0.7294, 0.2242, 0.739, 0.2305, 0.5488, 0.03409, 0.5552, 0.04356, 0.5197, 0.08036, 0.5101, 0.07393, 0.6513, 0.2929, 0.6491, 0.2819, 0.6948, 0.2614, 0.7013, 0.2707, 0.0, 0.0, 0.0, 0.0, 0.0, 0.0, 0.0, 0.0, 0.0, 0.0, 0.0, 0.0, 0.0, 0.0, 0.0, 0.0, 0.0, 0.0, 0.0, 0.0, 0.0, 0.0, 0.0, 0.0, 0.0, 0.0, 0.0, 0.0, 0.0, 0.0, 0.0, 0.0, 0.0, 0.0, 0.0, 0.0, 0.0, 0.0, 0.0, 0.0, 0.0, 0.0, 0.0, 0.0, 0.0, 0.0, 0.0, 0.0, 0.0, 0.0, 0.0, 0.0, 0.0, 0.0, 0.0, 0.0, 0.0, 0.0, 0.0, 0.0, 0.0, 0.0, 0.0, 0.0, 0.0, 0.0, 0.0, 0.0, 0.0, 0.0, 0.0, 0.0, 0.0, 0.0, 0.0, 0.0, 0.0, 0.0, 0.0, 0.0, 0.0, 0.0, 0.0, 0.0, 0.0, 0.0, 0.0, 0.0, 0.0, 0.0, 0.0, 0.0, 0.0, 0.0, 0.0, 0.0, 0.0, 0.0, 0.0, 0.0, 0.0, 0.0, 0.0, 0.0, 0.0, 0.0, 0.0, 0.0, 0.0, 0.0, 0.0, 0.0, 0.0, 0.0, 0.0, 0.0, 0.0, 0.0, 0.0, 0.0, 0.0, 0.0, 0.0, 0.0, 0.0, 0.0, 0.0, 0.0, 0.0, 0.0, 0.0, 0.0, 0.0, 0.0, 0.0, 0.0, 0.0, 0.0, 0.0, 0.0, 0.0, 0.0, 0.0, 0.0, 0.0, 0.0, 0.0, 0.0, 0.0, 0.0, 0.0, 0.0, 0.0, 0.0, 0.0, 0.0, 0.0, 0.0, 0.0, 0.0, 0.0, 0.0, 0.0, 0.0, 0.0, 0.0, 0.0, 0.0, 0.0, 0.0, 0.0, 0.0, 0.0, 0.0, 0.0, 0.0, 0.0, 0.0, 0.0, 0.0, 0.0, 0.0, 0.0, 0.0, 0.0, 0.0, 0.0, 0.0, 0.0, 0.0, 0.0, 0.0, 0.0, 0.0, 0.0, 0.0, 0.0, 0.0, 0.0, 0.0, 0.0, 0.0, 0.0, 0.0, 0.0, 0.0, 0.0, 0.0, 0.0, 0.0, 0.0, 0.0, 0.0, 0.0, 0.0, 0.0, 0.0, 0.0, 0.0, 0.0, 0.0, 0.0, 0.0, 0.0, 0.0, 0.0, 0.0, 0.0, 0.0, 0.0, 0.0, 0.0, 0.0, 0.0, 0.0, 0.0, 0.0, 0.0, 0.0, 0.0, 0.0, 0.0, 0.0, 0.0, 0.0, 0.0, 0.0, 0.0, 0.0, 0.0, 0.0, 0.0, 0.0, 0.0, 0.0, 0.0, 0.0, 0.0, 0.0, 0.0, 0.0, 0.0, 0.0, 0.0, 0.0, 0.0, 0.0, 0.0, 0.0, 0.0, 0.0, 0.0, 0.0, 0.0, 0.0, 0.0, 0.0, 0.0, 0.0, 0.0, 0.0, 0.0, 0.0, 0.0, 0.0, 0.0, 0.0, 0.0, 0.0, 0.0, 0.0, 0.0, 0.0, 0.0, 0.0, 0.0, 0.0, 0.0, 0.0, 0.0, 0.0, 0.0, 0.0, 0.0, 0.0, 0.0, 0.0, 0.0, 0.0, 0.0, 0.0, 0.0, 0.0, 0.0, 0.0, 0.0, 0.0, 0.0, 0.0, 0.0, 0.0, 0.0, 0.0, 0.0, 0.0, 0.0, 0.0, 0.0, 0.0, 0.0, 0.0, 0.0, 0.0, 0.0, 0.0, 0.0, 0.0, 0.0, 0.0, 0.0, 0.0, 0.0, 0.0, 0.0, 0.0, 0.0, 0.0, 0.0, 0.0, 0.0, 0.0, 0.0, 0.0, 0.0, 0.0, 0.0, 0.0, 0.0, 0.0, 0.0, 0.0, 0.0, 0.0, 0.0, 0.0, 0.0, 0.0, 0.0, 0.0, 0.0, 0.0, 0.0, 0.0, 0.0, 0.0, 0.0, 0.0, 0.0, 0.0, 0.0, 0.0, 0.0, 0.0, 0.0])
me_cylinder.materials.append(mat_wood)
me_cylinder.materials.append(mat_metal)
me_cylinder.use_remesh_preserve_volume = False
me_cylinder.use_remesh_preserve_attributes = False
me_cylinder.use_mirror_vertex_groups = False
me_cylinder.update()

# ---- objects
ob_barrel = bpy.data.objects.new('Barrel', me_cylinder)
ob_camera = bpy.data.objects.new('Camera', cam_camera)

# ---- transforms, parenting, visibility, modifiers, constraints
ob_barrel.location = (0.0, 0.0, 0.0)
ob_barrel.lineart.crease_threshold = 0.0
ob_camera.location = (7.481, -6.508, 5.344)
ob_camera.rotation_euler = (1.109, 0.0, 0.8149)
ob_camera.lock_rotations_4d = False
ob_camera.empty_display_type = 'ARROWS'
ob_camera.color = (0.0, 0.0, 0.0, 0.0)
ob_camera.display_type = 'WIRE'
ob_camera.lineart.crease_threshold = 0.0

# ---- collection membership
col_collection_1.objects.link(ob_barrel)
col_collection_1.objects.link(ob_camera)

# ---- scene / render settings (as saved in the file)
scene.camera = ob_camera
scene.frame_start = 1; scene.frame_end = 250; scene.frame_set(1)
scene.render.engine = 'BLENDER_EEVEE_NEXT'
scene.render.resolution_percentage = 50
scene.render.dither_intensity = 0.0
scene.cycles.use_denoising = False
scene.cycles.samples = 128
scene.cycles.sampling_pattern = 'TABULATED_SOBOL'
scene.cycles.use_adaptive_sampling = False
scene.cycles.use_light_tree = False
scene.cycles.blur_glossy = 0.0
scene.cycles.sample_clamp_indirect = 0.0
scene.view_settings.view_transform = 'Standard'
bpy.context.view_layer.update()

# ---- added for rendering (the .blend has no usable light): sun
light_auto_sun = bpy.data.lights.new('AutoSun', 'SUN')
light_auto_sun.energy = 3.0
light_auto_sun.angle = 0.0523599
ob_auto_sun = bpy.data.objects.new('AutoSun', light_auto_sun)
scene.collection.objects.link(ob_auto_sun)
ob_auto_sun.rotation_euler = (0.872665, 0.174533, 0.523599)
bpy.context.view_layer.update()
